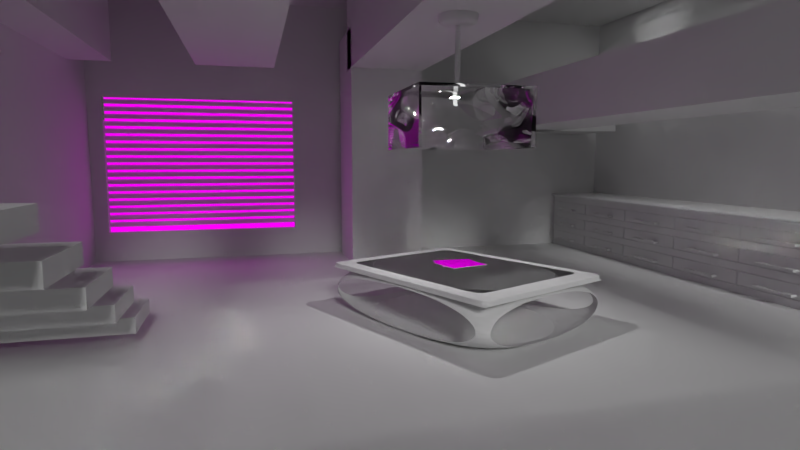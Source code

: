 # Source: interior.blend  (saved by Blender 2.79.0; exported with 4.5.12 LTS)
import bpy
from mathutils import Matrix  # noqa: F401  (used for matrix-valued properties, if any)

bpy.ops.wm.read_factory_settings(use_empty=True)
scene = bpy.context.scene
scene.name = 'Scene'

# ---- collections
col_collection_1 = bpy.data.collections.new('Collection 1'); scene.collection.children.link(col_collection_1)

# ---- images (referenced by path relative to the original .blend; pixels are not part of the script)
import os
ASSET_DIR = os.environ.get("B2B_ASSET_DIR", "")  # directory of the original .blend (textures are referenced by path, not embedded)
HERE = os.path.dirname(os.path.abspath(__file__))  # packed textures are extracted next to this script under _unpacked/

def load_image(name, relpath, width, height, colorspace="sRGB"):
    """Load a texture the original file referenced (path relative to the .blend, or extracted next to this script)."""
    p = next((c for c in (os.path.join(HERE, relpath), os.path.join(ASSET_DIR, relpath)) if relpath and os.path.exists(c)), "")
    if p:
        img = bpy.data.images.load(p, check_existing=True)
        img.name = name
    else:  # same state as the original file: an image datablock whose file is absent (Cycles renders it pink)
        img = bpy.data.images.new(name, width, height)
        img.source = "FILE"
        img.filepath = "//" + (relpath or name)
    img.colorspace_settings.name = colorspace
    return img
img_hrdp_0803w_11_z_hot_rod_cover_november_1949_jpg = load_image('hrdp_0803w_11_z+hot_rod_cover+november_1949.jpg', 'hrdp_0803w_11_z+hot_rod_cover+november_1949.jpg', 1024, 1024, 'sRGB')
img_page9_blog_entry66_summary_1_jpg = load_image('page9_blog_entry66_summary_1.jpg', 'page9_blog_entry66_summary_1.jpg', 1024, 1024, 'sRGB')
img_beautiful_green_leaves_and_bright_footage_012096746_prevstill_j = load_image('beautiful-green-leaves-and-bright-footage-012096746_prevstill.j', 'beautiful-green-leaves-and-bright-footage-012096746_prevstill.jpeg', 1024, 1024, 'sRGB')

# ---- materials (node trees are filled in below, after node groups)
mat_material_016 = bpy.data.materials.new('Material.016')
mat_material_016.alpha_threshold = 0.0
mat_material_016.roughness = 0.5
mat_material_013 = bpy.data.materials.new('Material.013')
mat_material_013.alpha_threshold = 0.0
mat_material_013.roughness = 0.5
mat_material_015 = bpy.data.materials.new('Material.015')
mat_material_015.alpha_threshold = 0.0
mat_material_015.roughness = 0.5
mat_material_014 = bpy.data.materials.new('Material.014')
mat_material_014.alpha_threshold = 0.0
mat_material_014.roughness = 0.5
mat_material_011 = bpy.data.materials.new('Material.011')
mat_material_011.alpha_threshold = 0.0
mat_material_011.roughness = 0.5
mat_material_003 = bpy.data.materials.new('Material.003')
mat_material_003.alpha_threshold = 0.0
mat_material_003.roughness = 0.5
mat_material_004 = bpy.data.materials.new('Material.004')
mat_material_004.alpha_threshold = 0.0
mat_material_004.roughness = 0.5
mat_material_009 = bpy.data.materials.new('Material.009')
mat_material_009.alpha_threshold = 0.0
mat_material_009.roughness = 0.5
mat_material_008 = bpy.data.materials.new('Material.008')
mat_material_008.alpha_threshold = 0.0
mat_material_008.roughness = 0.5

# ---- material node trees
mat_material_016.use_nodes = True; mat_material_016.node_tree.nodes.clear()
_N = mat_material_016.node_tree.nodes; _L = mat_material_016.node_tree.links
n0 = _N.new('ShaderNodeOutputMaterial'); n0.name = 'Material Output'; n0.location = (300, 300)
n1 = _N.new('ShaderNodeEmission'); n1.name = 'Emission'; n1.location = (10, 300)
n1.inputs[0].default_value = (0.8, 0.8, 0.8, 1.0)
_L.new(n1.outputs[0], n0.inputs[0])
n0.is_active_output = True
mat_material_013.use_nodes = True; mat_material_013.node_tree.nodes.clear()
_N = mat_material_013.node_tree.nodes; _L = mat_material_013.node_tree.links
n0 = _N.new('ShaderNodeOutputMaterial'); n0.name = 'Material Output'; n0.location = (300, 300)
n1 = _N.new('ShaderNodeBsdfDiffuse'); n1.name = 'Diffuse BSDF'; n1.location = (10, 300)
_L.new(n1.outputs[0], n0.inputs[0])
n0.is_active_output = True
mat_material_015.use_nodes = True; mat_material_015.node_tree.nodes.clear()
_N = mat_material_015.node_tree.nodes; _L = mat_material_015.node_tree.links
n0 = _N.new('ShaderNodeOutputMaterial'); n0.name = 'Material Output'; n0.location = (460, 300)
n1 = _N.new('ShaderNodeBsdfDiffuse'); n1.name = 'Diffuse BSDF'; n1.location = (10, 300)
n2 = _N.new('ShaderNodeMixShader'); n2.name = 'Mix Shader'; n2.location = (240, 313)
n3 = _N.new('ShaderNodeBsdfAnisotropic'); n3.name = 'Glossy BSDF'; n3.location = (14, 170)
n3.distribution = 'GGX'
n3.inputs[1].default_value = 0.4472
n4 = _N.new('ShaderNodeFresnel'); n4.name = 'Fresnel'; n4.location = (17, 414)
n4.inputs[0].default_value = 1.45
n5 = _N.new('ShaderNodeTexImage'); n5.name = 'Image Texture'; n5.location = (-280, 247)
n5.width = 140
n5.image = img_hrdp_0803w_11_z_hot_rod_cover_november_1949_jpg
n5.interpolation = 'Closest'
n5.extension = 'EXTEND'
_L.new(n1.outputs[0], n2.inputs[1])
_L.new(n2.outputs[0], n0.inputs[0])
_L.new(n3.outputs[0], n2.inputs[2])
_L.new(n4.outputs[0], n2.inputs[0])
_L.new(n5.outputs[0], n3.inputs[0])
_L.new(n5.outputs[0], n1.inputs[0])
n0.is_active_output = True
mat_material_014.use_nodes = True; mat_material_014.node_tree.nodes.clear()
_N = mat_material_014.node_tree.nodes; _L = mat_material_014.node_tree.links
n0 = _N.new('ShaderNodeOutputMaterial'); n0.name = 'Material Output'; n0.location = (460, 300)
n1 = _N.new('ShaderNodeBsdfDiffuse'); n1.name = 'Diffuse BSDF'; n1.location = (10, 300)
n2 = _N.new('ShaderNodeMixShader'); n2.name = 'Mix Shader'; n2.location = (240, 313)
n3 = _N.new('ShaderNodeBsdfAnisotropic'); n3.name = 'Glossy BSDF'; n3.location = (14, 170)
n3.distribution = 'GGX'
n3.inputs[1].default_value = 0.4472
n4 = _N.new('ShaderNodeFresnel'); n4.name = 'Fresnel'; n4.location = (17, 414)
n4.inputs[0].default_value = 1.45
n5 = _N.new('ShaderNodeTexImage'); n5.name = 'Image Texture'; n5.location = (-280, 247)
n5.width = 140
n5.image = img_page9_blog_entry66_summary_1_jpg
n5.interpolation = 'Closest'
n5.extension = 'EXTEND'
_L.new(n1.outputs[0], n2.inputs[1])
_L.new(n2.outputs[0], n0.inputs[0])
_L.new(n3.outputs[0], n2.inputs[2])
_L.new(n4.outputs[0], n2.inputs[0])
_L.new(n5.outputs[0], n3.inputs[0])
_L.new(n5.outputs[0], n1.inputs[0])
n0.is_active_output = True
mat_material_011.use_nodes = True; mat_material_011.node_tree.nodes.clear()
_N = mat_material_011.node_tree.nodes; _L = mat_material_011.node_tree.links
n0 = _N.new('ShaderNodeBsdfGlass'); n0.name = 'Glass BSDF'; n0.location = (19, 290)
n0.distribution = 'BECKMANN'
n0.inputs[2].default_value = 1.45
n1 = _N.new('ShaderNodeOutputMaterial'); n1.name = 'Material Output'; n1.location = (845, 301)
n2 = _N.new('ShaderNodeTexNoise'); n2.name = 'Musgrave Texture'; n2.location = (615, 215)
n2.width = 150
n2.noise_type = 'MULTIFRACTAL'
n2.normalize = False
n2.inputs[2].default_value = 1.0
n2.inputs[3].default_value = 1.0
n2.inputs[4].default_value = 1.0
n2.inputs[5].default_value = 1.0
n3 = _N.new('ShaderNodeDisplacement'); n3.name = 'Displacement'; n3.location = (0, 0)
n3.inputs[1].default_value = 0.0
n3.inputs[2].default_value = 0.1
_L.new(n0.outputs[0], n1.inputs[0])
_L.new(n2.outputs[0], n3.inputs[0])
_L.new(n3.outputs[0], n1.inputs[2])
n1.is_active_output = True
mat_material_003.use_nodes = True; mat_material_003.node_tree.nodes.clear()
_N = mat_material_003.node_tree.nodes; _L = mat_material_003.node_tree.links
n0 = _N.new('ShaderNodeOutputMaterial'); n0.name = 'Material Output'; n0.location = (300, 300)
n1 = _N.new('ShaderNodeBsdfDiffuse'); n1.name = 'Diffuse BSDF'; n1.location = (10, 300)
_L.new(n1.outputs[0], n0.inputs[0])
n0.is_active_output = True
mat_material_004.use_nodes = True; mat_material_004.node_tree.nodes.clear()
_N = mat_material_004.node_tree.nodes; _L = mat_material_004.node_tree.links
n0 = _N.new('ShaderNodeOutputMaterial'); n0.name = 'Material Output'; n0.location = (300, 300)
n1 = _N.new('ShaderNodeEmission'); n1.name = 'Emission'; n1.location = (10, 300)
n2 = _N.new('ShaderNodeTexImage'); n2.name = 'Image Texture'; n2.location = (-203, 298)
n2.width = 140
n2.image = img_beautiful_green_leaves_and_bright_footage_012096746_prevstill_j
_L.new(n1.outputs[0], n0.inputs[0])
_L.new(n2.outputs[0], n1.inputs[0])
n0.is_active_output = True
mat_material_009.use_nodes = True; mat_material_009.node_tree.nodes.clear()
_N = mat_material_009.node_tree.nodes; _L = mat_material_009.node_tree.links
n0 = _N.new('ShaderNodeOutputMaterial'); n0.name = 'Material Output'; n0.location = (300, 300)
n1 = _N.new('ShaderNodeBsdfDiffuse'); n1.name = 'Diffuse BSDF'; n1.location = (10, 300)
_L.new(n1.outputs[0], n0.inputs[0])
n0.is_active_output = True
mat_material_008.use_nodes = True; mat_material_008.node_tree.nodes.clear()
_N = mat_material_008.node_tree.nodes; _L = mat_material_008.node_tree.links
n0 = _N.new('ShaderNodeOutputMaterial'); n0.name = 'Material Output'; n0.location = (300, 300)
n1 = _N.new('ShaderNodeBsdfGlass'); n1.name = 'Glass BSDF'; n1.location = (10, 300)
n1.distribution = 'BECKMANN'
n1.inputs[0].default_value = (0.8, 0.8, 0.8, 1.0)
n1.inputs[2].default_value = 1.45
_L.new(n1.outputs[0], n0.inputs[0])
n0.is_active_output = True

# ---- world
world_world = bpy.data.worlds.new('World'); scene.world = world_world
world_world.color = (0.05088, 0.05088, 0.05088)
world_world.use_sun_shadow = False
world_world.sun_shadow_jitter_overblur = 0.0
world_world.cycles.sampling_method = 'MANUAL'

# ---- cameras
cam_camera = bpy.data.cameras.new('Camera')
cam_camera.passepartout_alpha = 1.0
cam_camera.clip_end = 100.0
cam_camera.lens = 22.39
cam_camera.sensor_width = 32.0
cam_camera.sensor_height = 18.0
cam_camera.display_size = 2.0
cam_camera.dof.focus_distance = 0.0

# ---- lights
light_hemi = bpy.data.lights.new('Hemi', 'SUN')
light_hemi.transmission_factor = 0.0
light_hemi.angle = 0.1993
light_hemi.energy = 1.0
light_hemi.shadow_buffer_clip_start = 0.5
light_hemi.shadow_soft_size = 0.1
light_hemi.shadow_cascade_max_distance = 1000.0
light_area_004 = bpy.data.lights.new('Area.004', 'AREA')
light_area_004.transmission_factor = 0.0
light_area_004.energy = 78.54
light_area_004.shadow_buffer_clip_start = 0.5
light_area_004.shadow_soft_size = 0.1
light_area_004.shadow_maximum_resolution = 0.006
light_area_004.use_absolute_resolution = True
light_area_004.size = 0.1
light_area_004.size_y = 0.1
light_area_003 = bpy.data.lights.new('Area.003', 'AREA')
light_area_003.transmission_factor = 0.0
light_area_003.energy = 78.54
light_area_003.shadow_buffer_clip_start = 0.5
light_area_003.shadow_soft_size = 0.1
light_area_003.shadow_maximum_resolution = 0.006
light_area_003.use_absolute_resolution = True
light_area_003.size = 0.1
light_area_003.size_y = 0.1
light_area_002 = bpy.data.lights.new('Area.002', 'AREA')
light_area_002.transmission_factor = 0.0
light_area_002.energy = 78.54
light_area_002.shadow_buffer_clip_start = 0.5
light_area_002.shadow_soft_size = 0.1
light_area_002.shadow_maximum_resolution = 0.006
light_area_002.use_absolute_resolution = True
light_area_002.size = 0.1
light_area_002.size_y = 0.1
light_area = bpy.data.lights.new('Area', 'AREA')
light_area.transmission_factor = 0.0
light_area.energy = 78.54
light_area.shadow_buffer_clip_start = 0.5
light_area.shadow_soft_size = 0.162
light_area.shadow_maximum_resolution = 0.006
light_area.use_absolute_resolution = True
light_area.size = 0.162
light_area.size_y = 0.1

# ---- meshes
me_cube_011 = bpy.data.meshes.new('Cube.011')
me_cube_011.from_pydata([(-0.03249, -0.6097, 0.318), (-1.0, 0.7609, 0.318), (-1.0, 0.7609, 0.4828), (-1.0, 0.7609, 0.1533), (-0.03249, 0.7609, 0.1533), (-0.03249, 0.7609, 0.4828), (-0.9759, -0.6097, 0.318), (-1.0, -0.5856, 0.318), (-0.9759, -0.6097, 0.4587), (-1.0, -0.5856, 0.4828), (-1.0, -0.5856, 0.1533), (-0.9759, -0.6097, 0.1773), (-0.03249, -0.5856, 0.1533), (-0.03249, -0.6097, 0.1773), (-0.03249, -0.6097, 0.4587), (-0.03249, -0.5856, 0.4828), (-0.9759, -0.6097, 0.2242), (-0.9759, -0.6097, 0.2711), (-0.2526, -0.6097, 0.1773), (-0.4728, -0.6097, 0.1773), (-0.03249, -0.6097, 0.2242), (-0.03249, -0.6097, 0.2711), (-0.2526, -0.6097, 0.318), (-0.4728, -0.6097, 0.318), (-0.2526, -0.6097, 0.2242), (-0.4728, -0.6097, 0.2242), (-0.2526, -0.6097, 0.2711), (-0.4728, -0.6097, 0.2711), (-0.2526, -0.7097, 0.2242), (-0.4728, -0.7097, 0.2242), (-0.2526, -0.7097, 0.2711), (-0.4728, -0.7097, 0.2711), (-0.2526, -0.7597, 0.2242), (-0.4728, -0.7597, 0.2242), (-0.2526, -0.7597, 0.2711), (-0.4728, -0.7597, 0.2711), (0.935, 0.7609, 0.318), (0.935, 0.7609, 0.4828), (0.935, 0.7609, 0.1533), (0.911, -0.6097, 0.318), (0.935, -0.5856, 0.318), (0.911, -0.6097, 0.4587), (0.935, -0.5856, 0.4828), (0.935, -0.5856, 0.1533), (0.911, -0.6097, 0.1773), (0.911, -0.6097, 0.2242), (0.911, -0.6097, 0.2711), (0.1876, -0.6097, 0.1773), (0.4078, -0.6097, 0.1773), (0.1876, -0.6097, 0.318), (0.4078, -0.6097, 0.318), (0.1876, -0.6097, 0.2242), (0.4078, -0.6097, 0.2242), (0.1876, -0.6097, 0.2711), (0.4078, -0.6097, 0.2711), (0.1876, -0.7097, 0.2242), (0.4078, -0.7097, 0.2242), (0.1876, -0.7097, 0.2711), (0.4078, -0.7097, 0.2711), (0.1876, -0.7597, 0.2242), (0.4078, -0.7597, 0.2242), (0.1876, -0.7597, 0.2711), (0.4078, -0.7597, 0.2711), (-0.03248, -0.7097, 0.2711), (-0.03248, -0.7097, 0.2242), (-0.03248, -0.7597, 0.2711), (-0.03248, -0.7597, 0.2242)], [], [(0, 14, 8, 6, 23, 22), (7, 9, 2, 1), (9, 15, 5, 2), (27, 23, 6, 17), (12, 10, 3, 4), (11, 16, 17, 6, 7, 10), (6, 8, 9, 7), (13, 18, 19, 11, 10, 12), (15, 9, 8, 14), (10, 7, 1, 3), (19, 25, 16, 11), (25, 27, 17, 16), (13, 20, 24, 18), (18, 24, 25, 19), (20, 21, 26, 24), (25, 24, 28, 29), (21, 0, 22, 26), (26, 22, 23, 27), (34, 32, 66, 65), (27, 25, 29, 31), (26, 27, 31, 30), (24, 26, 30, 28), (32, 34, 35, 33), (29, 28, 32, 33), (31, 29, 33, 35), (30, 31, 35, 34), (0, 49, 50, 39, 41, 14), (40, 36, 37, 42), (42, 37, 5, 15), (54, 46, 39, 50), (12, 4, 38, 43), (44, 43, 40, 39, 46, 45), (39, 40, 42, 41), (13, 12, 43, 44, 48, 47), (15, 14, 41, 42), (43, 38, 36, 40), (48, 44, 45, 52), (52, 45, 46, 54), (13, 47, 51, 20), (47, 48, 52, 51), (20, 51, 53, 21), (52, 56, 55, 51), (21, 53, 49, 0), (53, 54, 50, 49), (59, 61, 65, 66), (54, 58, 56, 52), (53, 57, 58, 54), (51, 55, 57, 53), (59, 60, 62, 61), (56, 60, 59, 55), (58, 62, 60, 56), (57, 61, 62, 58), (64, 63, 65, 66), (28, 30, 63, 64), (32, 28, 64, 66), (30, 34, 65, 63), (57, 55, 64, 63), (55, 59, 66, 64), (61, 57, 63, 65)])
me_cube_011.use_remesh_preserve_volume = False
me_cube_011.use_remesh_preserve_attributes = False
me_cube_011.use_mirror_vertex_groups = False
me_cube_011.update()
me_cube_010 = bpy.data.meshes.new('Cube.010')
me_cube_010.from_pydata([(-5.346, -0.8894, 0.05307), (-5.346, 0.8894, 0.05307), (5.346, -0.8894, 0.05307), (5.346, 0.8894, 0.05307), (-5.346, -0.8894, -0.05307), (-5.346, 0.8894, -0.05307), (5.346, 0.8894, -0.05307), (5.346, -0.8894, -0.05307), (-5.346, -0.5929, 0.05307), (-5.346, -0.2965, 0.05307), (-5.346, -1.347e-07, 0.05307), (-5.346, 0.2965, 0.05307), (-5.346, 0.5929, 0.05307), (-3.564, 0.8894, 0.05307), (-1.782, 0.8894, 0.05307), (2.394e-06, 0.8894, 0.05307), (1.782, 0.8894, 0.05307), (3.564, 0.8894, 0.05307), (5.346, 0.5929, 0.05307), (5.346, 0.2965, 0.05307), (5.346, -1.347e-07, 0.05307), (5.346, -0.2965, 0.05307), (5.346, -0.5929, 0.05307), (3.564, -0.8894, 0.05307), (1.782, -0.8894, 0.05307), (2.394e-06, -0.8894, 0.05307), (-1.782, -0.8894, 0.05307), (-3.564, -0.8894, 0.05307), (3.564, -0.8894, -0.05307), (1.782, -0.8894, -0.05307), (2.394e-06, -0.8894, -0.05307), (-1.782, -0.8894, -0.05307), (-3.564, -0.8894, -0.05307), (5.346, 0.5929, -0.05307), (5.346, 0.2965, -0.05307), (5.346, -1.347e-07, -0.05307), (5.346, -0.2965, -0.05307), (5.346, -0.5929, -0.05307), (-3.564, 0.8894, -0.05307), (-1.782, 0.8894, -0.05307), (2.394e-06, 0.8894, -0.05307), (1.782, 0.8894, -0.05307), (3.564, 0.8894, -0.05307), (-5.346, -0.5929, -0.05307), (-5.346, -0.2965, -0.05307), (-5.346, -1.347e-07, -0.05307), (-5.346, 0.2965, -0.05307), (-5.346, 0.5929, -0.05307), (3.564, -0.5929, -0.05307), (3.564, -0.2965, -0.05307), (3.564, -1.347e-07, -0.05307), (3.564, 0.2965, -0.05307), (3.564, 0.5929, -0.05307), (1.782, -0.5929, -0.05307), (1.782, -0.2965, -0.05307), (1.782, -1.347e-07, -0.05307), (1.782, 0.2965, -0.05307), (1.782, 0.5929, -0.05307), (2.394e-06, -0.5929, -0.05307), (2.394e-06, -0.2965, -0.05307), (2.394e-06, -1.347e-07, -0.05307), (2.394e-06, 0.2965, -0.05307), (2.394e-06, 0.5929, -0.05307), (-1.782, -0.5929, -0.05307), (-1.782, -0.2965, -0.05307), (-1.782, -1.347e-07, -0.05307), (-1.782, 0.2965, -0.05307), (-1.782, 0.5929, -0.05307), (-3.564, -0.5929, -0.05307), (-3.564, -0.2965, -0.05307), (-3.564, -1.347e-07, -0.05307), (-3.564, 0.2965, -0.05307), (-3.564, 0.5929, -0.05307), (3.564, 0.5929, 0.05307), (3.564, 0.2965, 0.05307), (3.564, -1.347e-07, 0.05307), (3.564, -0.2965, 0.05307), (3.564, -0.5929, 0.05307), (1.782, 0.5929, 0.05307), (1.782, 0.2965, 0.05307), (1.782, -1.347e-07, 0.05307), (1.782, -0.2965, 0.05307), (1.782, -0.5929, 0.05307), (2.394e-06, 0.5929, 0.05307), (2.394e-06, 0.2965, 0.05307), (2.394e-06, -1.347e-07, 0.05307), (2.394e-06, -0.2965, 0.05307), (2.394e-06, -0.5929, 0.05307), (-1.782, 0.5929, 0.05307), (-1.782, 0.2965, 0.05307), (-1.782, -1.347e-07, 0.05307), (-1.782, -0.2965, 0.05307), (-1.782, -0.5929, 0.05307), (-3.564, 0.5929, 0.05307), (-3.564, 0.2965, 0.05307), (-3.564, -1.347e-07, 0.05307), (-3.564, -0.2965, 0.05307), (-3.564, -0.5929, 0.05307)], [], [(47, 12, 1, 5), (42, 17, 3, 6), (37, 22, 2, 7), (32, 27, 0, 4), (97, 8, 0, 27), (72, 47, 5, 38), (33, 52, 42, 6), (52, 57, 41, 42), (57, 62, 40, 41), (62, 67, 39, 40), (67, 72, 38, 39), (7, 28, 48, 37), (37, 48, 49, 36), (36, 49, 50, 35), (35, 50, 51, 34), (34, 51, 52, 33), (28, 29, 53, 48), (48, 53, 54, 49), (49, 54, 55, 50), (50, 55, 56, 51), (51, 56, 57, 52), (29, 30, 58, 53), (53, 58, 59, 54), (54, 59, 60, 55), (55, 60, 61, 56), (56, 61, 62, 57), (30, 31, 63, 58), (58, 63, 64, 59), (59, 64, 65, 60), (60, 65, 66, 61), (61, 66, 67, 62), (31, 32, 68, 63), (63, 68, 69, 64), (64, 69, 70, 65), (65, 70, 71, 66), (66, 71, 72, 67), (32, 4, 43, 68), (68, 43, 44, 69), (69, 44, 45, 70), (70, 45, 46, 71), (71, 46, 47, 72), (22, 77, 23, 2), (77, 82, 24, 23), (82, 87, 25, 24), (87, 92, 26, 25), (92, 97, 27, 26), (3, 17, 73, 18), (18, 73, 74, 19), (19, 74, 75, 20), (20, 75, 76, 21), (21, 76, 77, 22), (17, 16, 78, 73), (73, 78, 79, 74), (74, 79, 80, 75), (75, 80, 81, 76), (76, 81, 82, 77), (16, 15, 83, 78), (78, 83, 84, 79), (79, 84, 85, 80), (80, 85, 86, 81), (81, 86, 87, 82), (15, 14, 88, 83), (83, 88, 89, 84), (84, 89, 90, 85), (85, 90, 91, 86), (86, 91, 92, 87), (14, 13, 93, 88), (88, 93, 94, 89), (89, 94, 95, 90), (90, 95, 96, 91), (91, 96, 97, 92), (13, 1, 12, 93), (93, 12, 11, 94), (94, 11, 10, 95), (95, 10, 9, 96), (96, 9, 8, 97), (7, 2, 23, 28), (28, 23, 24, 29), (29, 24, 25, 30), (30, 25, 26, 31), (31, 26, 27, 32), (6, 3, 18, 33), (33, 18, 19, 34), (34, 19, 20, 35), (35, 20, 21, 36), (36, 21, 22, 37), (5, 1, 13, 38), (38, 13, 14, 39), (39, 14, 15, 40), (40, 15, 16, 41), (41, 16, 17, 42), (4, 0, 8, 43), (43, 8, 9, 44), (44, 9, 10, 45), (45, 10, 11, 46), (46, 11, 12, 47)])
me_cube_010.use_remesh_preserve_volume = False
me_cube_010.use_remesh_preserve_attributes = False
me_cube_010.use_mirror_vertex_groups = False
me_cube_010.update()
me_cube_009 = bpy.data.meshes.new('Cube.009')
me_cube_009.from_pydata([(-1.006, -0.6097, -1.0), (-1.006, 1.0, -1.0), (-1.006, -0.6097, 0.6475), (-1.006, 1.0, 0.6475), (0.935, -0.6097, -1.0), (-1.006, -0.6097, -0.6705), (-1.006, -0.6097, -0.341), (-1.006, -0.6097, -0.01148), (-1.006, -0.6097, 0.318), (0.935, -0.6097, 0.6475), (0.935, -0.6097, -0.341), (0.935, -0.6097, -0.01148), (0.935, 1.0, -1.0), (0.935, 1.0, 0.6475), (-1.006, 0.1952, -1.0), (-1.006, 1.0, -0.1762), (-0.03249, 1.0, -1.0), (-1.006, -0.6097, 0.4828), (-0.03249, -0.6097, 0.6475), (-1.006, 0.1952, 0.6475), (-0.03249, -0.6097, -1.0), (-1.006, -0.6097, -0.8352), (-1.006, -0.6097, -0.5057), (-1.006, -0.6097, -0.1762), (-1.006, -0.6097, 0.1533), (-0.03249, -0.6097, -0.341), (-0.03249, -0.6097, -0.01148), (0.935, -0.6097, -0.8352), (0.935, -0.6097, -0.5057), (0.935, -0.6097, 0.1533), (0.935, -0.6097, 0.4828), (-0.03249, 1.0, 0.6475), (0.935, 1.0, -0.1762), (-0.03249, 1.0, -0.1762), (-0.03249, -0.6097, 0.1533), (-0.03249, -0.6097, -0.5057), (-0.03249, -0.6097, -0.8352), (-0.03249, -0.6097, 0.4828), (-1.006, -0.205, -0.341), (-1.006, -0.205, -0.01148), (0.935, -0.205, -0.341), (0.935, -0.205, -0.01148), (-1.006, -0.205, 0.4828), (-1.006, -0.205, -0.8352), (-1.006, -0.205, -0.5057), (-1.006, -0.205, 0.1533), (-0.03249, -0.205, -0.341), (-0.03249, -0.205, -0.01148), (0.935, -0.205, -0.8352), (0.935, -0.205, -0.5057), (0.935, -0.205, 0.1533), (0.935, -0.205, 0.4828), (-0.03249, -0.205, 0.1533), (-0.03249, -0.205, -0.5057), (-0.03249, -0.205, -0.8352), (-0.03249, -0.205, 0.4828)], [], [(37, 18, 2, 17), (0, 21, 5, 22, 6, 23, 7, 24, 8, 17, 2, 19, 3, 15, 1, 14), (35, 25, 6, 22), (33, 31, 13, 32), (16, 33, 32, 12), (1, 15, 33, 16), (15, 3, 31, 33), (26, 34, 24, 7), (11, 29, 34, 26), (28, 10, 25, 35), (20, 36, 21, 0), (4, 27, 36, 20), (30, 9, 18, 37), (37, 17, 42, 55), (21, 36, 54, 43), (35, 22, 44, 53), (30, 37, 55, 51), (24, 34, 52, 45), (36, 27, 48, 54), (6, 25, 46, 38), (25, 10, 40, 46), (28, 35, 53, 49), (34, 29, 50, 52), (11, 26, 47, 41), (26, 7, 39, 47)])
me_cube_009.use_remesh_preserve_volume = False
me_cube_009.use_remesh_preserve_attributes = False
me_cube_009.use_mirror_vertex_groups = False
me_cube_009.update()
me_cylinder_003 = bpy.data.meshes.new('Cylinder.003')
me_cylinder_003.from_pydata([(-4.184e-05, 1.0, -23.53), (0.195, 0.9808, -23.53), (0.3826, 0.9239, -23.53), (0.5555, 0.8315, -23.53), (0.7071, 0.7071, -23.53), (0.8314, 0.5556, -23.53), (0.9238, 0.3827, -23.53), (0.9807, 0.1951, -23.53), (1.0, 7.55e-08, -23.53), (0.9807, -0.1951, -23.53), (0.9238, -0.3827, -23.53), (0.8314, -0.5556, -23.53), (0.7071, -0.7071, -23.53), (0.5555, -0.8315, -23.53), (0.3826, -0.9239, -23.53), (0.195, -0.9808, -23.53), (-4.217e-05, -1.0, -23.53), (-0.1951, -0.9808, -23.53), (-0.3827, -0.9239, -23.53), (-0.5556, -0.8315, -23.53), (-0.7071, -0.7071, -23.53), (-0.8315, -0.5556, -23.53), (-0.9239, -0.3827, -23.53), (-0.9808, -0.1951, -23.53), (-1.0, 9.656e-07, -23.53), (-0.9808, 0.1951, -23.53), (-0.9239, 0.3827, -23.53), (-0.8315, 0.5556, -23.53), (-0.7071, 0.7071, -23.53), (-0.5556, 0.8315, -23.53), (-0.3827, 0.9239, -23.53), (-0.1951, 0.9808, -23.53), (-4.184e-05, 1.0, -27.87), (0.195, 0.9808, -27.87), (0.3826, 0.9239, -27.87), (0.5555, 0.8315, -27.87), (0.7071, 0.7071, -27.87), (0.8314, 0.5556, -27.87), (0.9238, 0.3827, -27.87), (0.9807, 0.1951, -27.87), (1.0, 7.55e-08, -27.87), (0.9807, -0.1951, -27.87), (0.9238, -0.3827, -27.87), (0.8314, -0.5556, -27.87), (0.7071, -0.7071, -27.87), (0.5555, -0.8315, -27.87), (0.3826, -0.9239, -27.87), (0.195, -0.9808, -27.87), (-4.217e-05, -1.0, -27.87), (-0.1951, -0.9808, -27.87), (-0.3827, -0.9239, -27.87), (-0.5556, -0.8315, -27.87), (-0.7071, -0.7071, -27.87), (-0.8315, -0.5556, -27.87), (-0.9239, -0.3827, -27.87), (-0.9808, -0.1951, -27.87), (-1.0, 9.656e-07, -27.87), (-0.9808, 0.1951, -27.87), (-0.9239, 0.3827, -27.87), (-0.8315, 0.5556, -27.87), (-0.7071, 0.7071, -27.87), (-0.5556, 0.8315, -27.87), (-0.3827, 0.9239, -27.87), (-0.1951, 0.9808, -27.87), (-4.173e-05, 2.98e-07, -27.87), (-4.174e-05, 2.98e-07, -27.87), (-4.172e-05, 2.98e-07, -27.87), (-4.172e-05, 2.98e-07, -27.87), (-4.172e-05, 2.98e-07, -27.87), (-4.172e-05, 2.98e-07, -27.87), (-4.172e-05, 2.98e-07, -27.87), (-4.172e-05, 2.831e-07, -27.87), (-4.172e-05, 2.85e-07, -27.87), (-4.172e-05, 2.831e-07, -27.87), (-4.172e-05, 2.98e-07, -27.87), (-4.172e-05, 2.98e-07, -27.87), (-4.172e-05, 2.98e-07, -27.87), (-4.172e-05, 2.98e-07, -27.87), (-4.172e-05, 2.98e-07, -27.87), (-4.174e-05, 2.98e-07, -27.87), (-4.173e-05, 2.384e-07, -27.87), (-4.174e-05, 2.98e-07, -27.87), (-4.172e-05, 2.98e-07, -27.87), (-4.172e-05, 2.98e-07, -27.87), (-4.172e-05, 2.98e-07, -27.87), (-4.172e-05, 2.98e-07, -27.87), (-4.172e-05, 2.98e-07, -27.87), (-4.172e-05, 2.831e-07, -27.87), (-4.172e-05, 2.85e-07, -27.87), (-4.172e-05, 2.831e-07, -27.87), (-4.172e-05, 2.98e-07, -27.87), (-4.172e-05, 2.98e-07, -27.87), (-4.172e-05, 2.98e-07, -27.87), (-4.172e-05, 2.98e-07, -27.87), (-4.172e-05, 2.98e-07, -27.87), (-4.174e-05, 2.98e-07, -27.87)], [], [(23, 24, 56, 55), (14, 15, 47, 46), (5, 6, 38, 37), (31, 0, 32, 63), (22, 23, 55, 54), (13, 14, 46, 45), (4, 5, 37, 36), (30, 31, 63, 62), (21, 22, 54, 53), (12, 13, 45, 44), (3, 4, 36, 35), (29, 30, 62, 61), (20, 21, 53, 52), (11, 12, 44, 43), (2, 3, 35, 34), (28, 29, 61, 60), (19, 20, 52, 51), (10, 11, 43, 42), (36, 37, 69, 68), (45, 46, 78, 77), (54, 55, 87, 86), (32, 33, 65, 64), (63, 32, 64, 95), (41, 42, 74, 73), (50, 51, 83, 82), (59, 60, 92, 91), (37, 38, 70, 69), (46, 47, 79, 78), (55, 56, 88, 87), (33, 34, 66, 65), (42, 43, 75, 74), (51, 52, 84, 83), (60, 61, 93, 92), (38, 39, 71, 70), (47, 48, 80, 79), (56, 57, 89, 88), (34, 35, 67, 66), (43, 44, 76, 75), (52, 53, 85, 84), (61, 62, 94, 93), (39, 40, 72, 71), (48, 49, 81, 80), (57, 58, 90, 89), (35, 36, 68, 67), (44, 45, 77, 76), (53, 54, 86, 85), (62, 63, 95, 94), (40, 41, 73, 72), (49, 50, 82, 81), (58, 59, 91, 90), (6, 7, 39, 38), (15, 16, 48, 47), (24, 25, 57, 56), (7, 8, 40, 39), (16, 17, 49, 48), (25, 26, 58, 57), (8, 9, 41, 40), (17, 18, 50, 49), (0, 1, 33, 32), (26, 27, 59, 58), (9, 10, 42, 41), (18, 19, 51, 50), (27, 28, 60, 59), (1, 2, 34, 33)])
me_cylinder_003.materials.append(mat_material_016)
me_cylinder_003.use_remesh_preserve_volume = False
me_cylinder_003.use_remesh_preserve_attributes = False
me_cylinder_003.use_mirror_vertex_groups = False
me_cylinder_003.update()
me_plane_007 = bpy.data.meshes.new('Plane.007')
me_plane_007.from_pydata([(-1.0, -1.149, 0.0), (1.0, -1.149, 0.0), (-1.0, 1.149, 0.0), (1.0, 1.149, 0.0), (-1.0, 1.149, 0.03634), (-1.0, -1.149, 0.03634), (1.0, -1.149, 0.03634), (1.0, 1.149, 0.03634)], [], [(0, 2, 3, 1), (5, 6, 7, 4), (1, 3, 7, 6), (2, 0, 5, 4), (3, 2, 4, 7), (0, 1, 6, 5)])
me_plane_007.polygons.foreach_set('material_index', [0, 1, 0, 0, 0, 0])
_uv = me_plane_007.uv_layers.new(name='UVMap')
_uv.uv.foreach_set('vector', [0.0, 0.0, 0.0, 0.0, 0.0, 0.0, 0.0, 0.0, 8.809e-05, 8.809e-05, 0.9999, 8.803e-05, 0.9999, 0.7751, 8.803e-05, 0.7751, 0.0, 0.0, 0.0, 0.0, 0.0, 0.0, 0.0, 0.0, 0.0, 0.0, 0.0, 0.0, 0.0, 0.0, 0.0, 0.0, 0.0, 0.0, 0.0, 0.0, 0.0, 0.0, 0.0, 0.0, 0.0, 0.0, 0.0, 0.0, 0.0, 0.0, 0.0, 0.0])
me_plane_007.materials.append(mat_material_013)
me_plane_007.materials.append(mat_material_015)
me_plane_007.use_remesh_preserve_volume = False
me_plane_007.use_remesh_preserve_attributes = False
me_plane_007.use_mirror_vertex_groups = False
me_plane_007.update()
me_plane_006 = bpy.data.meshes.new('Plane.006')
me_plane_006.from_pydata([(-1.0, -1.149, 0.0), (1.0, -1.149, 0.0), (-1.0, 1.149, 0.0), (1.0, 1.149, 0.0), (-1.0, 1.149, 0.03634), (-1.0, -1.149, 0.03634), (1.0, -1.149, 0.03634), (1.0, 1.149, 0.03634)], [], [(0, 2, 3, 1), (5, 6, 7, 4), (1, 3, 7, 6), (2, 0, 5, 4), (3, 2, 4, 7), (0, 1, 6, 5)])
me_plane_006.polygons.foreach_set('material_index', [0, 1, 0, 0, 0, 0])
_uv = me_plane_006.uv_layers.new(name='UVMap')
_uv.uv.foreach_set('vector', [0.0, 0.0, 0.0, 0.0, 0.0, 0.0, 0.0, 0.0, 8.809e-05, 8.809e-05, 0.9999, 8.803e-05, 0.9999, 0.7751, 8.803e-05, 0.7751, 0.0, 0.0, 0.0, 0.0, 0.0, 0.0, 0.0, 0.0, 0.0, 0.0, 0.0, 0.0, 0.0, 0.0, 0.0, 0.0, 0.0, 0.0, 0.0, 0.0, 0.0, 0.0, 0.0, 0.0, 0.0, 0.0, 0.0, 0.0, 0.0, 0.0, 0.0, 0.0])
me_plane_006.materials.append(mat_material_013)
me_plane_006.materials.append(mat_material_014)
me_plane_006.use_remesh_preserve_volume = False
me_plane_006.use_remesh_preserve_attributes = False
me_plane_006.use_mirror_vertex_groups = False
me_plane_006.update()
me_cube_008 = bpy.data.meshes.new('Cube.008')
me_cube_008.from_pydata([(-1.0, -1.0, -0.5), (-1.0, 1.0, -0.5), (1.0, -1.0, -0.5), (1.0, 1.0, -0.5), (-1.0, -1.0, 0.5), (-1.0, 1.0, 0.5), (1.0, 1.0, 0.5), (1.0, -1.0, 0.5)], [], [(1, 3, 2, 0), (2, 7, 4, 0), (3, 6, 7, 2), (1, 5, 6, 3), (0, 4, 5, 1)])
me_cube_008.materials.append(mat_material_011)
me_cube_008.use_remesh_preserve_volume = False
me_cube_008.use_remesh_preserve_attributes = False
me_cube_008.use_mirror_vertex_groups = False
me_cube_008.update()
me_cylinder_001 = bpy.data.meshes.new('Cylinder.001')
me_cylinder_001.from_pydata([(-4.184e-05, 1.0, -23.53), (0.0, 1.0, 1.0), (0.195, 0.9808, -23.53), (0.1951, 0.9808, 1.0), (0.3826, 0.9239, -23.53), (0.3827, 0.9239, 1.0), (0.5555, 0.8315, -23.53), (0.5556, 0.8315, 1.0), (0.7071, 0.7071, -23.53), (0.7071, 0.7071, 1.0), (0.8314, 0.5556, -23.53), (0.8315, 0.5556, 1.0), (0.9238, 0.3827, -23.53), (0.9239, 0.3827, 1.0), (0.9807, 0.1951, -23.53), (0.9808, 0.1951, 1.0), (1.0, 7.55e-08, -23.53), (1.0, 7.55e-08, 1.0), (0.9807, -0.1951, -23.53), (0.9808, -0.1951, 1.0), (0.9238, -0.3827, -23.53), (0.9239, -0.3827, 1.0), (0.8314, -0.5556, -23.53), (0.8315, -0.5556, 1.0), (0.7071, -0.7071, -23.53), (0.7071, -0.7071, 1.0), (0.5555, -0.8315, -23.53), (0.5556, -0.8315, 1.0), (0.3826, -0.9239, -23.53), (0.3827, -0.9239, 1.0), (0.195, -0.9808, -23.53), (0.1951, -0.9808, 1.0), (-4.217e-05, -1.0, -23.53), (-3.258e-07, -1.0, 1.0), (-0.1951, -0.9808, -23.53), (-0.1951, -0.9808, 1.0), (-0.3827, -0.9239, -23.53), (-0.3827, -0.9239, 1.0), (-0.5556, -0.8315, -23.53), (-0.5556, -0.8315, 1.0), (-0.7071, -0.7071, -23.53), (-0.7071, -0.7071, 1.0), (-0.8315, -0.5556, -23.53), (-0.8315, -0.5556, 1.0), (-0.9239, -0.3827, -23.53), (-0.9239, -0.3827, 1.0), (-0.9808, -0.1951, -23.53), (-0.9808, -0.1951, 1.0), (-1.0, 9.656e-07, -23.53), (-1.0, 9.656e-07, 1.0), (-0.9808, 0.1951, -23.53), (-0.9808, 0.1951, 1.0), (-0.9239, 0.3827, -23.53), (-0.9239, 0.3827, 1.0), (-0.8315, 0.5556, -23.53), (-0.8315, 0.5556, 1.0), (-0.7071, 0.7071, -23.53), (-0.7071, 0.7071, 1.0), (-0.5556, 0.8315, -23.53), (-0.5556, 0.8315, 1.0), (-0.3827, 0.9239, -23.53), (-0.3827, 0.9239, 1.0), (-0.1951, 0.9808, -23.53), (-0.1951, 0.9808, 1.0), (-4.173e-05, 2.98e-07, -23.53), (-4.174e-05, 2.98e-07, -23.53), (-4.172e-05, 2.98e-07, -23.53), (-4.172e-05, 2.98e-07, -23.53), (-4.172e-05, 2.98e-07, -23.53), (-4.172e-05, 2.98e-07, -23.53), (-4.172e-05, 2.98e-07, -23.53), (-4.172e-05, 2.831e-07, -23.53), (-4.172e-05, 2.85e-07, -23.53), (-4.172e-05, 2.831e-07, -23.53), (-4.172e-05, 2.98e-07, -23.53), (-4.172e-05, 2.98e-07, -23.53), (-4.172e-05, 2.98e-07, -23.53), (-4.172e-05, 2.98e-07, -23.53), (-4.172e-05, 2.98e-07, -23.53), (-4.174e-05, 2.98e-07, -23.53), (-4.173e-05, 2.384e-07, -23.53), (-4.174e-05, 2.98e-07, -23.53), (-4.172e-05, 2.98e-07, -23.53), (-4.172e-05, 2.98e-07, -23.53), (-4.172e-05, 2.98e-07, -23.53), (-4.172e-05, 2.98e-07, -23.53), (-4.172e-05, 2.98e-07, -23.53), (-4.172e-05, 2.831e-07, -23.53), (-4.172e-05, 2.85e-07, -23.53), (-4.172e-05, 2.831e-07, -23.53), (-4.172e-05, 2.98e-07, -23.53), (-4.172e-05, 2.98e-07, -23.53), (-4.172e-05, 2.98e-07, -23.53), (-4.172e-05, 2.98e-07, -23.53), (-4.172e-05, 2.98e-07, -23.53), (-4.174e-05, 2.98e-07, -23.53), (-4.173e-05, 2.98e-07, -31.29), (-4.174e-05, 2.98e-07, -31.29), (-4.172e-05, 2.98e-07, -31.29), (-4.172e-05, 2.98e-07, -31.29), (-4.172e-05, 2.98e-07, -31.29), (-4.172e-05, 2.98e-07, -31.29), (-4.172e-05, 2.98e-07, -31.29), (-4.172e-05, 2.831e-07, -31.29), (-4.172e-05, 2.85e-07, -31.29), (-4.172e-05, 2.831e-07, -31.29), (-4.172e-05, 2.98e-07, -31.29), (-4.172e-05, 2.98e-07, -31.29), (-4.172e-05, 2.98e-07, -31.29), (-4.172e-05, 2.98e-07, -31.29), (-4.172e-05, 2.98e-07, -31.29), (-4.174e-05, 2.98e-07, -31.29), (-4.173e-05, 2.384e-07, -31.29), (-4.174e-05, 2.98e-07, -31.29), (-4.172e-05, 2.98e-07, -31.29), (-4.172e-05, 2.98e-07, -31.29), (-4.172e-05, 2.98e-07, -31.29), (-4.172e-05, 2.98e-07, -31.29), (-4.172e-05, 2.98e-07, -31.29), (-4.172e-05, 2.831e-07, -31.29), (-4.172e-05, 2.85e-07, -31.29), (-4.172e-05, 2.831e-07, -31.29), (-4.172e-05, 2.98e-07, -31.29), (-4.172e-05, 2.98e-07, -31.29), (-4.172e-05, 2.98e-07, -31.29), (-4.172e-05, 2.98e-07, -31.29), (-4.172e-05, 2.98e-07, -31.29), (-4.174e-05, 2.98e-07, -31.29)], [], [(0, 1, 3, 2), (2, 3, 5, 4), (4, 5, 7, 6), (6, 7, 9, 8), (8, 9, 11, 10), (10, 11, 13, 12), (12, 13, 15, 14), (14, 15, 17, 16), (16, 17, 19, 18), (18, 19, 21, 20), (20, 21, 23, 22), (22, 23, 25, 24), (24, 25, 27, 26), (26, 27, 29, 28), (28, 29, 31, 30), (30, 31, 33, 32), (32, 33, 35, 34), (34, 35, 37, 36), (36, 37, 39, 38), (38, 39, 41, 40), (40, 41, 43, 42), (42, 43, 45, 44), (44, 45, 47, 46), (46, 47, 49, 48), (48, 49, 51, 50), (50, 51, 53, 52), (52, 53, 55, 54), (54, 55, 57, 56), (56, 57, 59, 58), (58, 59, 61, 60), (3, 1, 63, 61, 59, 57, 55, 53, 51, 49, 47, 45, 43, 41, 39, 37, 35, 33, 31, 29, 27, 25, 23, 21, 19, 17, 15, 13, 11, 9, 7, 5), (60, 61, 63, 62), (62, 63, 1, 0), (65, 64, 96, 97), (91, 90, 122, 123), (90, 89, 121, 122), (89, 88, 120, 121), (88, 87, 119, 120), (87, 86, 118, 119), (86, 85, 117, 118), (85, 84, 116, 117), (84, 83, 115, 116), (83, 82, 114, 115), (82, 81, 113, 114), (81, 80, 112, 113), (80, 79, 111, 112), (79, 78, 110, 111), (92, 91, 123, 124), (66, 65, 97, 98), (93, 92, 124, 125), (67, 66, 98, 99), (94, 93, 125, 126), (68, 67, 99, 100), (95, 94, 126, 127), (69, 68, 100, 101), (64, 95, 127, 96), (70, 69, 101, 102), (71, 70, 102, 103), (72, 71, 103, 104), (73, 72, 104, 105), (74, 73, 105, 106), (75, 74, 106, 107), (76, 75, 107, 108), (77, 76, 108, 109), (78, 77, 109, 110)])
me_cylinder_001.use_remesh_preserve_volume = False
me_cylinder_001.use_remesh_preserve_attributes = False
me_cylinder_001.use_mirror_vertex_groups = False
me_cylinder_001.update()
me_cube_007 = bpy.data.meshes.new('Cube.007')
me_cube_007.from_pydata([(-1.0, -1.0, -0.5372), (-1.0, 1.0, -0.5372), (1.0, -1.0, -0.5372), (1.0, 1.0, -0.5372), (-1.0, -1.0, 0.03249), (-1.0, 1.0, 0.03249), (1.0, 1.0, 0.03249), (1.0, -1.0, 0.03249), (-0.2139, 0.2139, -0.5372), (-0.2139, -0.2139, -0.5372), (0.2139, 0.2139, -0.5372), (0.2139, -0.2139, -0.5372), (-0.2139, 0.2139, -0.5372), (-0.2139, -0.2139, -0.5372), (0.2139, 0.2139, -0.5372), (0.2139, -0.2139, -0.5372)], [], [(2, 0, 9, 11), (2, 7, 4, 0), (3, 6, 7, 2), (1, 5, 6, 3), (0, 4, 5, 1), (11, 9, 13, 15), (3, 2, 11, 10), (1, 3, 10, 8), (0, 1, 8, 9), (12, 14, 15, 13), (8, 10, 14, 12), (10, 11, 15, 14), (9, 8, 12, 13)])
me_cube_007.use_remesh_preserve_volume = False
me_cube_007.use_remesh_preserve_attributes = False
me_cube_007.use_mirror_vertex_groups = False
me_cube_007.update()
me_cube_006 = bpy.data.meshes.new('Cube.006')
me_cube_006.from_pydata([(-1.0, -1.0, -1.0), (-1.0, -1.0, 1.0), (-1.0, 1.616, -1.0), (-1.0, 1.616, 1.0), (1.0, -1.0, -1.0), (1.0, -1.0, 1.0), (1.0, 1.616, -1.0), (1.0, 1.616, 1.0)], [], [(0, 1, 3, 2), (2, 3, 7, 6), (6, 7, 5, 4), (4, 5, 1, 0), (2, 6, 4, 0), (7, 3, 1, 5)])
me_cube_006.use_remesh_preserve_volume = False
me_cube_006.use_remesh_preserve_attributes = False
me_cube_006.use_mirror_vertex_groups = False
me_cube_006.update()
me_cube_003 = bpy.data.meshes.new('Cube.003')
me_cube_003.from_pydata([(-0.05806, -2.625, 0.1025), (-0.1026, -2.625, 0.05805), (0.1026, -2.625, -0.05809), (0.05808, -2.625, -0.1026), (-0.06691, -2.625, 0.09369), (-0.07512, -2.625, 0.08548), (-0.08274, -2.625, 0.07786), (-0.08982, -2.625, 0.07079), (-0.09641, -2.625, 0.0642), (0.09373, -2.625, -0.06695), (0.08552, -2.625, -0.07516), (0.0779, -2.625, -0.08278), (0.07082, -2.625, -0.08985), (0.06423, -2.625, -0.09644), (0.1026, 2.625, -0.05809), (-0.05806, 2.625, 0.1025), (0.05808, 2.625, -0.1026), (-0.1026, 2.625, 0.05805), (-0.09641, 2.625, 0.0642), (-0.06691, 2.625, 0.09369), (-0.07512, 2.625, 0.08548), (-0.08274, 2.625, 0.07786), (-0.08982, 2.625, 0.07079), (0.06423, 2.625, -0.09644), (0.09373, 2.625, -0.06695), (0.08552, 2.625, -0.07516), (0.0779, 2.625, -0.08278), (0.07082, 2.625, -0.08985)], [], [(8, 1, 3, 13), (0, 4, 9, 2), (4, 5, 10, 9), (5, 6, 11, 10), (6, 7, 12, 11), (7, 8, 13, 12), (18, 23, 16, 17), (15, 14, 24, 19), (19, 24, 25, 20), (20, 25, 26, 21), (21, 26, 27, 22), (22, 27, 23, 18), (4, 0, 15, 19), (10, 11, 26, 25), (5, 4, 19, 20), (11, 12, 27, 26), (6, 5, 20, 21), (12, 13, 23, 27), (7, 6, 21, 22), (8, 7, 22, 18), (0, 2, 14, 15), (13, 3, 16, 23), (3, 1, 17, 16), (2, 9, 24, 14), (1, 8, 18, 17), (9, 10, 25, 24)])
me_cube_003.use_remesh_preserve_volume = False
me_cube_003.use_remesh_preserve_attributes = False
me_cube_003.use_mirror_vertex_groups = False
me_cube_003.update()
me_cube_002 = bpy.data.meshes.new('Cube.002')
me_cube_002.from_pydata([(-1.0, -1.0, -1.0), (-1.0, -1.0, 5.402), (-1.0, 1.0, -1.0), (-1.0, 1.0, 5.402), (1.0, -1.0, -1.0), (1.0, -1.0, 5.402), (1.0, 1.0, -1.0), (1.0, 1.0, 5.402), (-1.0, 7.241, 2.758), (-1.0, 0.839, 2.758), (-1.0, 7.241, 4.011), (-1.0, 0.839, 4.011), (1.0, 7.241, 2.758), (1.0, 0.839, 2.758), (1.0, 7.241, 4.011), (1.0, 0.839, 4.011), (0.3585, 3.281, 2.758), (17.3, 3.281, 2.758), (0.3585, 3.281, 4.011), (17.3, 3.281, 4.011), (0.3585, 5.281, 2.758), (17.3, 5.281, 2.758), (0.3585, 5.281, 4.011), (17.3, 5.281, 4.011), (0.3723, -1.0, 6.347), (15.22, -1.0, 6.347), (0.3723, 1.0, 6.347), (15.22, 1.0, 6.347), (0.3723, -1.0, 4.347), (15.22, -1.0, 4.347), (0.3723, 1.0, 4.347), (15.22, 1.0, 4.347), (0.3723, -5.0, 6.347), (15.22, -5.0, 6.347), (0.3723, -3.0, 6.347), (15.22, -3.0, 6.347), (0.3723, -5.0, 4.347), (15.22, -5.0, 4.347), (0.3723, -3.0, 4.347), (15.22, -3.0, 4.347), (0.3723, -9.0, 6.347), (15.22, -9.0, 6.347), (0.3723, -7.0, 6.347), (15.22, -7.0, 6.347), (0.3723, -9.0, 4.347), (15.22, -9.0, 4.347), (0.3723, -7.0, 4.347), (15.22, -7.0, 4.347), (-1.152, -8.0, -1.0), (14.85, -8.0, -1.0), (-1.152, 8.0, -1.0), (14.85, 8.0, -1.0), (-1.152, -8.0, 6.421), (14.85, -8.0, 6.421), (-1.152, 8.0, 6.421), (14.85, 8.0, 6.421), (-1.152, -2.417, -1.0), (14.85, -2.417, -1.0), (-1.152, -2.417, 6.421), (14.85, -2.417, 6.421), (-1.152, -7.623, -1.0), (-1.152, -7.623, 6.421), (14.85, -7.623, 6.421), (14.85, -7.623, -1.0), (-1.152, 8.0, 3.626), (14.85, 8.0, 3.626), (14.85, -8.0, 3.626), (-1.152, -8.0, 3.626), (-1.152, -2.417, 3.626), (-1.152, -7.623, 3.626), (-1.152, 8.0, -0.1845), (14.85, -8.0, -0.1845), (14.85, 8.0, -0.1845), (-1.152, -8.0, -0.1845), (-1.152, -2.417, -0.1845), (-1.152, -7.623, -0.1845), (-1.37, -2.417, -0.1845), (-1.37, -2.417, 3.626), (-1.37, -7.623, -0.1845), (-1.37, -7.623, 3.626), (-1.152, -7.623, 0.4506), (-1.152, -7.623, 1.086), (-1.152, -7.623, 1.721), (-1.152, -7.623, 2.356), (-1.152, -7.623, 2.991), (-1.37, -7.623, 0.4506), (-1.37, -7.623, 1.086), (-1.37, -7.623, 1.721), (-1.37, -7.623, 2.356), (-1.37, -7.623, 2.991), (-1.334, -7.623, -0.1845), (-1.297, -7.623, -0.1845), (-1.261, -7.623, -0.1845), (-1.225, -7.623, -0.1845), (-1.188, -7.623, -0.1845), (-1.188, -7.623, 3.626), (-1.225, -7.623, 3.626), (-1.261, -7.623, 3.626), (-1.297, -7.623, 3.626), (-1.334, -7.623, 3.626), (-1.188, -7.623, 2.991), (-1.225, -7.623, 2.991), (-1.261, -7.623, 2.991), (-1.297, -7.623, 2.991), (-1.334, -7.623, 2.991), (-1.188, -7.623, 2.356), (-1.225, -7.623, 2.356), (-1.261, -7.623, 2.356), (-1.297, -7.623, 2.356), (-1.334, -7.623, 2.356), (-1.188, -7.623, 1.721), (-1.225, -7.623, 1.721), (-1.261, -7.623, 1.721), (-1.297, -7.623, 1.721), (-1.334, -7.623, 1.721), (-1.188, -7.623, 1.086), (-1.225, -7.623, 1.086), (-1.261, -7.623, 1.086), (-1.297, -7.623, 1.086), (-1.334, -7.623, 1.086), (-1.188, -7.623, 0.4506), (-1.225, -7.623, 0.4506), (-1.261, -7.623, 0.4506), (-1.297, -7.623, 0.4506), (-1.334, -7.623, 0.4506), (12.25, 1.0, 4.347), (9.28, 1.0, 4.347), (6.31, 1.0, 4.347), (3.341, 1.0, 4.347), (0.3723, -0.6, 4.347), (0.3723, -0.2, 4.347), (0.3723, 0.2, 4.347), (0.3723, 0.6, 4.347), (15.22, 0.6, 4.347), (15.22, 0.2, 4.347), (15.22, -0.2, 4.347), (15.22, -0.6, 4.347), (12.25, -1.0, 4.347), (9.28, -1.0, 4.347), (6.31, -1.0, 4.347), (3.341, -1.0, 4.347), (3.341, 0.6, 4.347), (3.341, 0.2, 4.347), (3.341, -0.2, 4.347), (3.341, -0.6, 4.347), (6.31, 0.6, 4.347), (6.31, 0.2, 4.347), (6.31, -0.2, 4.347), (6.31, -0.6, 4.347), (9.28, 0.6, 4.347), (9.28, 0.2, 4.347), (9.28, -0.2, 4.347), (9.28, -0.6, 4.347), (12.25, 0.6, 4.347), (12.25, 0.2, 4.347), (12.25, -0.2, 4.347), (12.25, -0.6, 4.347), (7.795, 0.0, 4.347), (7.795, 0.0, 4.347), (7.795, 0.0, 4.347), (7.795, 0.0, 4.347), (7.795, 0.0, 4.347), (7.795, 0.0, 4.347), (7.795, 0.0, 4.347), (7.795, 0.0, 4.347), (7.795, 0.0, 4.347), (7.795, 0.0, 4.347), (7.795, 0.0, 4.347), (7.795, 0.0, 4.347)], [], [(0, 1, 3, 2), (2, 3, 7, 6), (6, 7, 5, 4), (4, 5, 1, 0), (2, 6, 4, 0), (7, 3, 1, 5), (8, 9, 11, 10), (10, 11, 15, 14), (14, 15, 13, 12), (12, 13, 9, 8), (10, 14, 12, 8), (15, 11, 9, 13), (16, 17, 19, 18), (18, 19, 23, 22), (22, 23, 21, 20), (20, 21, 17, 16), (18, 22, 20, 16), (23, 19, 17, 21), (24, 25, 27, 26), (26, 27, 31, 125, 126, 127, 128, 30), (156, 136, 29, 137), (28, 140, 139, 138, 137, 29, 25, 24), (26, 30, 132, 131, 130, 129, 28, 24), (31, 27, 25, 29, 136, 135, 134, 133), (32, 33, 35, 34), (34, 35, 39, 38), (38, 39, 37, 36), (36, 37, 33, 32), (34, 38, 36, 32), (39, 35, 33, 37), (40, 41, 43, 42), (42, 43, 47, 46), (46, 47, 45, 44), (44, 45, 41, 40), (42, 46, 44, 40), (47, 43, 41, 45), (56, 57, 51, 50), (64, 65, 55, 54), (66, 67, 52, 53), (68, 64, 54, 58), (59, 58, 54, 55), (62, 61, 58, 59), (69, 68, 58, 61), (60, 63, 57, 56), (48, 49, 63, 60), (67, 69, 61, 52), (53, 52, 61, 62), (73, 75, 80, 81, 82, 83, 84, 69, 67), (74, 68, 77, 76), (74, 70, 64, 68), (71, 73, 67, 66), (70, 72, 65, 64), (50, 51, 72, 70), (49, 48, 73, 71), (56, 50, 70, 74), (60, 56, 74, 75), (48, 60, 75, 73), (78, 76, 77, 79, 89, 88, 87, 86, 85), (75, 74, 76, 78, 90, 91, 92, 93, 94), (68, 69, 95, 96, 97, 98, 99, 79, 77), (124, 90, 78, 85), (104, 109, 88, 89), (109, 114, 87, 88), (114, 119, 86, 87), (119, 124, 85, 86), (84, 83, 105, 100), (100, 105, 106, 101), (101, 106, 107, 102), (102, 107, 108, 103), (103, 108, 109, 104), (83, 82, 110, 105), (105, 110, 111, 106), (106, 111, 112, 107), (107, 112, 113, 108), (108, 113, 114, 109), (82, 81, 115, 110), (110, 115, 116, 111), (111, 116, 117, 112), (112, 117, 118, 113), (113, 118, 119, 114), (81, 80, 120, 115), (115, 120, 121, 116), (116, 121, 122, 117), (117, 122, 123, 118), (118, 123, 124, 119), (80, 75, 94, 120), (120, 94, 93, 121), (121, 93, 92, 122), (122, 92, 91, 123), (123, 91, 90, 124), (129, 144, 140, 28), (144, 148, 139, 140), (148, 152, 138, 139), (152, 156, 137, 138), (30, 128, 141, 132), (132, 141, 142, 131), (130, 143, 144, 129), (128, 127, 145, 141), (141, 145, 146, 142), (143, 147, 148, 144), (127, 126, 149, 145), (145, 149, 150, 146), (147, 151, 152, 148), (126, 125, 153, 149), (149, 153, 154, 150), (151, 155, 156, 152), (125, 31, 133, 153), (153, 133, 134, 154), (155, 135, 136, 156), (151, 147, 164, 166), (154, 134, 159, 167), (155, 151, 166, 168), (135, 155, 168, 160), (131, 142, 161, 158), (130, 131, 158, 157), (142, 146, 163, 161), (134, 135, 160, 159), (143, 130, 157, 162), (146, 150, 165, 163), (147, 143, 162, 164), (150, 154, 167, 165)])
me_cube_002.polygons.foreach_set('material_index', [0, 0, 0, 0, 0, 0, 0, 0, 0, 0, 0, 0, 0, 0, 0, 0, 0, 0, 0, 0, 0, 0, 0, 0, 0, 0, 0, 0, 0, 0, 0, 0, 0, 0, 0, 0, 0, 0, 0, 0, 0, 0, 0, 0, 0, 0, 0, 0, 0, 0, 0, 0, 0, 0, 0, 0, 0, 1, 0, 0, 0, 0, 0, 0, 0, 0, 0, 0, 0, 0, 0, 0, 0, 0, 0, 0, 0, 0, 0, 0, 0, 0, 0, 0, 0, 0, 0, 0, 0, 0, 0, 0, 0, 0, 0, 0, 0, 0, 0, 0, 0, 0, 0, 0, 0, 0, 0, 0, 0, 0, 0, 0, 0, 0, 0, 0, 0, 0, 0, 0, 0])
_uv = me_cube_002.uv_layers.new(name='UVMap')
_uv.uv.foreach_set('vector', [0.0, 0.0, 0.0, 0.0, 0.0, 0.0, 0.0, 0.0, 0.0, 0.0, 0.0, 0.0, 0.0, 0.0, 0.0, 0.0, 0.0, 0.0, 0.0, 0.0, 0.0, 0.0, 0.0, 0.0, 0.0, 0.0, 0.0, 0.0, 0.0, 0.0, 0.0, 0.0, 0.0, 0.0, 0.0, 0.0, 0.0, 0.0, 0.0, 0.0, 0.0, 0.0, 0.0, 0.0, 0.0, 0.0, 0.0, 0.0, 0.0, 0.0, 0.0, 0.0, 0.0, 0.0, 0.0, 0.0, 0.0, 0.0, 0.0, 0.0, 0.0, 0.0, 0.0, 0.0, 0.0, 0.0, 0.0, 0.0, 0.0, 0.0, 0.0, 0.0, 0.0, 0.0, 0.0, 0.0, 0.0, 0.0, 0.0, 0.0, 0.0, 0.0, 0.0, 0.0, 0.0, 0.0, 0.0, 0.0, 0.0, 0.0, 0.0, 0.0, 0.0, 0.0, 0.0, 0.0, 0.0, 0.0, 0.0, 0.0, 0.0, 0.0, 0.0, 0.0, 0.0, 0.0, 0.0, 0.0, 0.0, 0.0, 0.0, 0.0, 0.0, 0.0, 0.0, 0.0, 0.0, 0.0, 0.0, 0.0, 0.0, 0.0, 0.0, 0.0, 0.0, 0.0, 0.0, 0.0, 0.0, 0.0, 0.0, 0.0, 0.0, 0.0, 0.0, 0.0, 0.0, 0.0, 0.0, 0.0, 0.0, 0.0, 0.0, 0.0, 0.0, 0.0, 0.0, 0.0, 0.0, 0.0, 0.0, 0.0, 0.0, 0.0, 0.0, 0.0, 0.0, 0.0, 0.0, 0.0, 0.0, 0.0, 0.0, 0.0, 0.0, 0.0, 0.0, 0.0, 0.0, 0.0, 0.0, 0.0, 0.0, 0.0, 0.0, 0.0, 0.0, 0.0, 0.0, 0.0, 0.0, 0.0, 0.0, 0.0, 0.0, 0.0, 0.0, 0.0, 0.0, 0.0, 0.0, 0.0, 0.0, 0.0, 0.0, 0.0, 0.0, 0.0, 0.0, 0.0, 0.0, 0.0, 0.0, 0.0, 0.0, 0.0, 0.0, 0.0, 0.0, 0.0, 0.0, 0.0, 0.0, 0.0, 0.0, 0.0, 0.0, 0.0, 0.0, 0.0, 0.0, 0.0, 0.0, 0.0, 0.0, 0.0, 0.0, 0.0, 0.0, 0.0, 0.0, 0.0, 0.0, 0.0, 0.0, 0.0, 0.0, 0.0, 0.0, 0.0, 0.0, 0.0, 0.0, 0.0, 0.0, 0.0, 0.0, 0.0, 0.0, 0.0, 0.0, 0.0, 0.0, 0.0, 0.0, 0.0, 0.0, 0.0, 0.0, 0.0, 0.0, 0.0, 0.0, 0.0, 0.0, 0.0, 0.0, 0.0, 0.0, 0.0, 0.0, 0.0, 0.0, 0.0, 0.0, 0.0, 0.0, 0.0, 0.0, 0.0, 0.0, 0.0, 0.0, 0.0, 0.0, 0.0, 0.0, 0.0, 0.0, 0.0, 0.0, 0.0, 0.0, 0.0, 0.0, 0.0, 0.0, 0.0, 0.0, 0.0, 0.0, 0.0, 0.0, 0.0, 0.0, 0.0, 0.0, 0.0, 0.0, 0.0, 0.0, 0.0, 0.0, 0.0, 0.0, 0.0, 0.0, 0.0, 0.0, 0.0, 0.0, 0.0, 0.0, 0.0, 0.0, 0.0, 0.0, 0.0, 0.0, 0.0, 0.0, 0.0, 0.0, 0.0, 0.0, 0.0, 0.0, 0.0, 0.0, 0.0, 0.0, 0.0, 0.0, 0.0, 0.0, 0.0, 0.0, 0.0, 0.0, 0.0, 0.0, 0.0, 0.0, 0.0, 0.0, 0.0, 0.0, 0.0, 0.0, 0.0, 0.0, 0.0, 0.0, 0.0, 0.0, 0.0, 0.0, 0.0, 0.0, 0.0, 0.0, 0.0, 0.0, 0.0, 0.0, 0.0, 0.0, 0.0, 0.0, 0.0, 0.0, 0.0, 0.0, 0.0, 0.0, 0.0, 0.0, 0.0, 0.0, 0.0, 0.0, 0.0, 0.0, 0.0, 0.0, 0.0, 0.0, 0.0, 0.0, 0.0, 0.0, 0.0, 0.0, 0.0, 0.0, 0.0, 0.0, 0.0, 0.0, 0.0, 0.0, 0.0, 0.0, 0.0, 0.0, 0.0, 0.0, 0.0, 0.0, 0.0, 0.0, 0.0, 0.0, 0.0, 0.0, 0.0, 0.0, 0.0, 0.0, 0.0, 0.0, 0.0, 0.0, 0.0, 0.0, 0.0, 0.0, 0.0, 0.0, 0.0, 0.0, 0.0, 0.0, 0.0, 0.0, 0.0, 0.0, 0.0, 0.0, 0.0, 0.0, 0.0, 0.0, 0.0, 0.0, 0.0, 0.0, 0.0, 0.0, 0.0, 0.0, 0.0, 0.0, 0.0, 0.0, 0.0, 0.0, 0.0, 0.0, 0.0, 0.0, 0.0, 0.0, 0.0, 0.0, 0.0, 0.0, 0.0, 0.0, 0.0, 0.0, 0.0, 0.0, 0.0, 0.0, 0.0, 0.0, 0.0, 0.0, 0.0, 0.0, 0.0, 0.0, 0.0, 0.0, 0.0, 0.0, 0.0, 0.00745, 8.819e-05, 0.7758, 8.807e-05, 0.7758, 0.9999, 0.007449, 0.9999, 8.807e-05, 0.5001, 0.004993, 0.4998, 0.004997, 0.5, 0.004995, 0.5, 0.004995, 0.5, 0.0, 0.0, 0.0, 0.0, 0.0, 0.0, 0.0, 0.0, 0.0, 0.0, 0.0, 0.0, 0.0, 0.0, 0.0, 0.0, 0.0, 0.0, 0.0, 0.0, 0.0, 0.0, 0.0, 0.0, 0.0, 0.0, 0.0, 0.0, 0.0, 0.0, 0.0, 0.0, 0.0, 0.0, 0.0, 0.0, 0.0, 0.0, 0.0, 0.0, 0.0, 0.0, 0.0, 0.0, 0.0, 0.0, 0.0, 0.0, 0.0, 0.0, 0.0, 0.0, 0.0, 0.0, 0.0, 0.0, 0.0, 0.0, 0.0, 0.0, 0.0, 0.0, 0.0, 0.0, 0.0, 0.0, 0.0, 0.0, 0.0, 0.0, 0.0, 0.0, 0.0, 0.0, 0.0, 0.0, 0.0, 0.0, 0.0, 0.0, 0.0, 0.0, 0.0, 0.0, 0.0, 0.0, 0.0, 0.0, 0.0, 0.0, 0.0, 0.0, 0.0, 0.0, 0.0, 0.0, 0.0, 0.0, 0.0, 0.0, 0.0, 0.0, 0.0, 0.0, 0.0, 0.0, 0.0, 0.0, 0.0, 0.0, 0.0, 0.0, 0.0, 0.0, 0.0, 0.0, 0.0, 0.0, 0.0, 0.0, 0.0, 0.0, 0.0, 0.0, 0.0, 0.0, 0.0, 0.0, 0.0, 0.0, 0.0, 0.0, 0.0, 0.0, 0.0, 0.0, 0.0, 0.0, 0.0, 0.0, 0.0, 0.0, 0.0, 0.0, 0.0, 0.0, 0.0, 0.0, 0.0, 0.0, 0.0, 0.0, 0.0, 0.0, 0.0, 0.0, 0.0, 0.0, 0.0, 0.0, 0.0, 0.0, 0.0, 0.0, 0.0, 0.0, 0.0, 0.0, 0.0, 0.0, 0.0, 0.0, 0.0, 0.0, 0.0, 0.0, 0.0, 0.0, 0.0, 0.0, 0.0, 0.0, 0.0, 0.0, 0.0, 0.0, 0.0, 0.0, 0.0, 0.0, 0.0, 0.0, 0.0, 0.0, 0.0, 0.0, 0.0, 0.0, 0.0, 0.0, 0.0, 0.0, 0.0, 0.0, 0.0, 0.0, 0.0, 0.0, 0.0, 0.0, 0.0, 0.0, 0.0, 0.0, 0.0, 0.0, 0.0, 0.0, 0.0, 0.0, 0.0, 0.0, 0.0, 0.0, 0.0, 0.0, 0.0, 0.0, 0.0, 0.0, 0.0, 0.0, 0.0, 0.0, 0.0, 0.0, 0.0, 0.0, 0.0, 0.0, 0.0, 0.0, 0.0, 0.0, 0.0, 0.0, 0.0, 0.0, 0.0, 0.0, 0.0, 0.0, 0.0, 0.0, 0.0, 0.0, 0.0, 0.0, 0.0, 0.0, 0.0, 0.0, 0.0, 0.0, 0.0, 0.0, 0.0, 0.0, 0.0, 0.0, 0.0, 0.0, 0.0, 0.0, 0.0, 0.0, 0.0, 0.0, 0.0, 0.0, 0.0, 0.0, 0.0, 0.0, 0.0, 0.0, 0.0, 0.0, 0.0, 0.0, 0.0, 0.0, 0.0, 0.0, 0.0, 0.0, 0.0, 0.0, 0.0, 0.0, 0.0, 0.0, 0.0, 0.0, 0.0, 0.0, 0.0, 0.0, 0.0, 0.0, 0.0, 0.0, 0.0, 0.0, 0.0, 0.0, 0.0, 0.0, 0.0, 0.0, 0.0, 0.0, 0.0, 0.0, 0.0, 0.0, 0.0, 0.0, 0.0, 0.0, 0.0, 0.0, 0.0, 0.0, 0.0, 0.0, 0.0, 0.0, 0.0, 0.0, 0.0, 0.0, 0.0, 0.0, 0.0, 0.0, 0.0, 0.0, 0.0, 0.0, 0.0, 0.0, 0.0, 0.0, 0.0, 0.0, 0.0, 0.0, 0.0, 0.0, 0.0, 0.0, 0.0, 0.0, 0.0, 0.0, 0.0, 0.0, 0.0, 0.0, 0.0, 0.0, 0.0, 0.0, 0.0, 0.0, 0.0, 0.0, 0.0, 0.0, 0.0, 0.0, 0.0, 0.0, 0.0, 0.0, 0.0, 0.0, 0.0, 0.0, 0.0, 0.0, 0.0, 0.0, 0.0, 0.0, 0.0, 0.0, 0.0, 0.0, 0.0, 0.0, 0.0, 0.0, 0.0, 0.0, 0.0, 0.0, 0.0, 0.0, 0.0, 0.0, 0.0, 0.0, 0.0, 0.0, 0.0, 0.0, 0.0, 0.0, 0.0, 0.0, 0.0, 0.0, 0.0, 0.0, 0.0, 0.0, 0.0, 0.0, 0.0, 0.0, 0.0, 0.0, 0.0, 0.0, 0.0, 0.0, 0.0, 0.0, 0.0, 0.0, 0.0, 0.0, 0.0, 0.0, 0.0, 0.0, 0.0, 0.0, 0.0, 0.0, 0.0, 0.0, 0.0, 0.0, 0.0, 0.0, 0.0, 0.0, 0.0, 0.0, 0.0, 0.0, 0.0, 0.0, 0.0, 0.0, 0.0, 0.0, 0.0, 0.0, 0.0, 0.0, 0.0, 0.0, 0.0, 0.0, 0.0, 0.0, 0.0, 0.0, 0.0, 0.0, 0.0, 0.0, 0.0, 0.0, 0.0, 0.0, 0.0, 0.0, 0.0, 0.0, 0.0, 0.0, 0.0, 0.0, 0.0, 0.0, 0.0, 0.0, 0.0, 0.0, 0.0, 0.0, 0.0, 0.0, 0.0, 0.0, 0.0, 0.0, 0.0, 0.0, 0.0, 0.0, 0.0, 0.0, 0.0, 0.0, 0.0, 0.0, 0.0, 0.0])
me_cube_002.materials.append(mat_material_003)
me_cube_002.materials.append(mat_material_004)
me_cube_002.use_remesh_preserve_volume = False
me_cube_002.use_remesh_preserve_attributes = False
me_cube_002.use_mirror_vertex_groups = False
me_cube_002.update()
me_plane_004 = bpy.data.meshes.new('Plane.004')
me_plane_004.from_pydata([(-1.333, 1.5, 0.9), (-2.0, 1.5, 0.8), (-5.96e-08, 1.5, 0.8), (-0.6667, 1.5, 0.8), (-1.333, 1.5, 0.8), (-2.0, 1.0, 0.8), (-2.0, 0.5, 0.8), (-2.0, 0.0, 0.8), (-2.0, 0.0, 0.9), (-2.0, 0.5, 0.9), (-0.6667, 1.5, 0.9), (-2.0, 1.0, 0.9), (0.0, 1.5, 0.9), (-2.0, 1.5, 0.9), (-0.6667, 1.5, 0.8768), (-2.0, 0.5, 0.8768), (0.0, 1.5, 0.8768), (-1.333, 1.5, 0.8768), (-2.0, 1.5, 0.8768), (-2.0, 0.0, 0.8768), (-2.0, 1.0, 0.8768), (-2.0, 1.25, 0.9), (-2.0, 1.25, 0.8), (-1.333, 1.25, 0.8), (-0.6667, 1.25, 0.8), (-0.6667, 1.25, 0.9), (-4.967e-08, 1.25, 0.8), (-1.333, 1.25, 0.9), (0.0, 1.25, 0.9), (-2.0, 1.25, 0.8768), (-1.667, 1.5, 0.8), (-1.667, 0.0, 0.9), (-1.667, 0.5, 0.9), (-1.667, 1.0, 0.9), (-1.667, 0.0, 0.8), (-1.667, 0.5, 0.8), (-1.667, 1.0, 0.8), (-1.667, 1.5, 0.9), (-1.667, 1.5, 0.8768), (-1.667, 1.25, 0.9), (-1.667, 1.25, 0.8)], [], [(40, 23, 4, 30), (23, 24, 3, 4), (24, 26, 2, 3), (25, 28, 12, 10), (27, 25, 10, 0), (39, 27, 0, 37), (14, 16, 2, 3), (17, 14, 3, 4), (38, 17, 4, 30), (19, 15, 6, 7), (15, 20, 5, 6), (29, 18, 1, 22), (21, 13, 18, 29), (9, 11, 20, 15), (8, 9, 15, 19), (37, 0, 17, 38), (0, 10, 14, 17), (10, 12, 16, 14), (11, 21, 29, 20), (20, 29, 22, 5), (5, 36, 40, 22), (11, 33, 39, 21), (13, 37, 38, 18), (18, 38, 30, 1), (21, 39, 37, 13), (8, 31, 32, 9), (9, 32, 33, 11), (6, 35, 36, 5), (7, 34, 35, 6), (22, 40, 30, 1)])
me_plane_004.materials.append(mat_material_009)
me_plane_004.use_remesh_preserve_volume = False
me_plane_004.use_remesh_preserve_attributes = False
me_plane_004.use_mirror_vertex_groups = False
me_plane_004.update()
me_plane_002 = bpy.data.meshes.new('Plane.002')
me_plane_002.from_pydata([(2.0, 1.5, 0.8006), (2.0, -1.5, 0.8006), (2.0, 1.5, 0.0005507), (-2.0, 1.5, 0.0005507), (-2.0, -1.5, 0.0005507), (2.0, -1.5, 0.0005507), (-2.0, 1.5, 0.8006), (-2.0, -1.5, 0.8006)], [], [(7, 6, 0, 1), (4, 5, 2, 3), (1, 0, 2, 5), (0, 6, 3, 2), (7, 1, 5, 4), (6, 7, 4, 3)])
me_plane_002.use_remesh_preserve_volume = False
me_plane_002.use_remesh_preserve_attributes = False
me_plane_002.use_mirror_vertex_groups = False
me_plane_002.update()
me_plane_003 = bpy.data.meshes.new('Plane.003')
me_plane_003.from_pydata([(0.0, 1.0, 0.9), (0.0, 0.5, 0.9), (0.0, 0.0, 0.9), (-0.6667, 1.0, 0.9), (-0.6667, 0.5, 0.9), (-0.6667, 0.0, 0.9), (-1.333, 1.0, 0.9), (-1.333, 0.0, 0.8), (-1.333, 0.5, 0.8), (-1.333, 1.0, 0.8), (-1.333, 0.5, 0.9), (-1.333, 0.0, 0.9), (-0.6667, 0.0, 0.8), (-0.6667, 0.5, 0.8), (-0.6667, 1.0, 0.8), (-1.776e-15, 0.0, 0.8), (-1.987e-08, 0.5, 0.8), (-3.974e-08, 1.0, 0.8), (-1.333, 1.25, 0.8), (-0.6667, 1.25, 0.8), (-0.6667, 1.25, 0.9), (-4.967e-08, 1.25, 0.8), (-1.333, 1.25, 0.9), (0.0, 1.25, 0.9), (-1.667, 0.0, 0.9), (-1.667, 0.5, 0.9), (-1.667, 1.0, 0.9), (-1.667, 0.0, 0.8), (-1.667, 0.5, 0.8), (-1.667, 1.0, 0.8), (-1.667, 1.25, 0.9), (-1.667, 1.25, 0.8)], [], [(11, 5, 4, 10), (10, 4, 3, 6), (27, 7, 8, 28), (28, 8, 9, 29), (4, 1, 0, 3), (25, 10, 6, 26), (24, 11, 10, 25), (7, 12, 13, 8), (8, 13, 14, 9), (5, 2, 1, 4), (12, 15, 16, 13), (13, 16, 17, 14), (26, 6, 22, 30), (6, 3, 20, 22), (3, 0, 23, 20), (14, 17, 21, 19), (9, 14, 19, 18), (29, 9, 18, 31)])
me_plane_003.materials.append(mat_material_008)
me_plane_003.use_remesh_preserve_volume = False
me_plane_003.use_remesh_preserve_attributes = False
me_plane_003.use_mirror_vertex_groups = False
me_plane_003.update()

# ---- objects
ob_hemi = bpy.data.objects.new('Hemi', light_hemi)
ob_area_003 = bpy.data.objects.new('Area.003', light_area_004)
ob_area_002 = bpy.data.objects.new('Area.002', light_area_003)
ob_area_001 = bpy.data.objects.new('Area.001', light_area_002)
ob_cube_007 = bpy.data.objects.new('Cube.007', me_cube_011)
ob_cube_006 = bpy.data.objects.new('Cube.006', me_cube_010)
ob_cube_005 = bpy.data.objects.new('Cube.005', me_cube_009)
ob_cylinder_001 = bpy.data.objects.new('Cylinder.001', me_cylinder_003)
ob_area = bpy.data.objects.new('Area', light_area)
ob_plane_005 = bpy.data.objects.new('Plane.005', me_plane_007)
ob_plane_004 = bpy.data.objects.new('Plane.004', me_plane_006)
ob_cube_003 = bpy.data.objects.new('Cube.003', me_cube_008)
ob_cylinder = bpy.data.objects.new('Cylinder', me_cylinder_001)
ob_cube_002 = bpy.data.objects.new('Cube.002', me_cube_007)
ob_cube_004 = bpy.data.objects.new('Cube.004', me_cube_006)
ob_cube_001 = bpy.data.objects.new('Cube.001', me_cube_003)
ob_cube = bpy.data.objects.new('Cube', me_cube_002)
ob_camera = bpy.data.objects.new('Camera', cam_camera)
ob_plane = bpy.data.objects.new('Plane', me_plane_004)
ob_plane_001 = bpy.data.objects.new('Plane.001', me_plane_002)
ob_plane_002 = bpy.data.objects.new('Plane.002', me_plane_003)

# ---- transforms, parenting, visibility, modifiers, constraints
ob_hemi.location = (8.0, -6.732, 4.317)
ob_hemi.rotation_euler = (6.525e-08, 1.134, 9.631e-08)
ob_hemi.lineart.crease_threshold = 0.0
ob_area_003.location = (5.0, 6.5, 7.421)
ob_area_003.lineart.crease_threshold = 0.0
ob_area_002.location = (-5.0, 6.5, 7.421)
ob_area_002.lineart.crease_threshold = 0.0
ob_area_001.location = (0.0, 6.5, 7.421)
ob_area_001.lineart.crease_threshold = 0.0
ob_cube_007.location = (-7.055, 7.074, 1.0)
ob_cube_007.lineart.crease_threshold = 0.0
_m = ob_cube_007.modifiers.new('Array', 'ARRAY')
_m.count = 5
_m.constant_offset_displace = (0.0, 0.0, 0.0)
_m = ob_cube_007.modifiers.new('Array.001', 'ARRAY')
_m.count = 3
_m.constant_offset_displace = (0.0, 0.0, 0.0)
_m.relative_offset_displace = (0.0, 0.0, -1.5)
ob_cube_006.location = (-3.162, 7.195, 1.696)
ob_cube_006.lineart.crease_threshold = 0.0
_m = ob_cube_006.modifiers.new('Subsurf', 'SUBSURF')
_m.uv_smooth = 'PRESERVE_CORNERS'
_m.levels = 4
_m.render_levels = 4
_m.show_only_control_edges = False
ob_cube_005.location = (-7.055, 7.074, 1.0)
ob_cube_005.lineart.crease_threshold = 0.0
_m = ob_cube_005.modifiers.new('Array', 'ARRAY')
_m.count = 5
_m.constant_offset_displace = (0.0, 0.0, 0.0)
ob_cylinder_001.location = (-0.02648, -0.1498, 5.162)
ob_cylinder_001.scale = (0.04665, 0.04665, 0.04665)
ob_cylinder_001.lineart.crease_threshold = 0.0
ob_area.location = (-0.02649, -0.1498, 3.961)
ob_area.lineart.crease_threshold = 0.0
ob_plane_005.location = (-0.4187, 0.09281, 0.9143)
ob_plane_005.rotation_euler = (0.0, -0.0, 0.2762)
ob_plane_005.scale = (0.331, 0.331, 0.331)
ob_plane_005.lineart.crease_threshold = 0.0
_m = ob_plane_005.modifiers.new('LaplacianDeform', 'LAPLACIANDEFORM')
ob_plane_004.location = (-0.5888, 0.09281, 0.903)
ob_plane_004.scale = (0.331, 0.331, 0.331)
ob_plane_004.lineart.crease_threshold = 0.0
ob_cube_003.location = (-0.02649, -0.1498, 3.565)
ob_cube_003.scale = (1.0, 1.0, -1.0)
ob_cube_003.lineart.crease_threshold = 0.0
_m = ob_cube_003.modifiers.new('Solidify', 'SOLIDIFY')
_m.thickness = 0.082
_m.nonmanifold_thickness_mode = 'FIXED'
_m.nonmanifold_merge_threshold = 0.0003
ob_cylinder.location = (-0.02648, -0.1498, 5.162)
ob_cylinder.scale = (0.04665, 0.04665, 0.04665)
ob_cylinder.lineart.crease_threshold = 0.0
ob_cube_002.location = (-0.02649, -0.1498, 5.38)
ob_cube_002.scale = (0.3799, 0.3799, 0.3799)
ob_cube_002.lineart.crease_threshold = 0.0
_m = ob_cube_002.modifiers.new('Subsurf', 'SUBSURF')
_m.uv_smooth = 'PRESERVE_CORNERS'
_m.levels = 4
_m.render_levels = 4
_m.show_only_control_edges = False
ob_cube_004.location = (0.0, -7.012, 0.4388)
ob_cube_004.scale = (0.5906, 1.0, -0.1221)
ob_cube_004.lineart.crease_threshold = 0.0
_m = ob_cube_004.modifiers.new('Array', 'ARRAY')
_m.count = 5
_m.constant_offset_displace = (0.0, 0.0, 0.0)
_m.relative_offset_displace = (1.0, 0.0, -2.0)
ob_cube_001.location = (-8.232, -4.998, 4.552)
ob_cube_001.lineart.crease_threshold = 0.0
_m = ob_cube_001.modifiers.new('Array', 'ARRAY')
_m.count = 18
_m.constant_offset_displace = (0.0, 0.0, 0.0)
_m.relative_offset_displace = (0.0, 0.0, -1.0)
ob_cube.location = (-6.848, 0.0, 1.0)
ob_cube.lineart.crease_threshold = 0.0
ob_camera.location = (9.378, -3.676, 2.864)
ob_camera.rotation_euler = (1.456, -5.947e-07, 1.312)
ob_camera.scale = (1.0, 1.0, 1.0)
ob_camera.lineart.crease_threshold = 0.0
ob_plane.location = (-0.1826, 4.849e-08, 0.0)
ob_plane.rotation_euler = (0.0, -0.0, 0.4189)
ob_plane.lineart.crease_threshold = 0.0
_m = ob_plane.modifiers.new('Mirror', 'MIRROR')
_m.use_axis = (True, True, False)
_m.use_clip = True
_m.use_mirror_vertex_groups = False
_m = ob_plane.modifiers.new('Subsurf', 'SUBSURF')
_m.uv_smooth = 'PRESERVE_CORNERS'
_m.levels = 4
_m.render_levels = 4
_m.show_only_control_edges = False
ob_plane_001.location = (-0.1826, 4.849e-08, 0.0)
ob_plane_001.rotation_euler = (0.0, -0.0, 0.4189)
ob_plane_001.lineart.crease_threshold = 0.0
_m = ob_plane_001.modifiers.new('Wireframe', 'WIREFRAME')
_m = ob_plane_001.modifiers.new('Subsurf.001', 'SUBSURF')
_m.uv_smooth = 'PRESERVE_CORNERS'
_m.levels = 4
_m.render_levels = 4
_m.show_only_control_edges = False
ob_plane_002.location = (-0.1826, 4.849e-08, 0.0)
ob_plane_002.rotation_euler = (0.0, -0.0, 0.4189)
ob_plane_002.lineart.crease_threshold = 0.0
_m = ob_plane_002.modifiers.new('Mirror', 'MIRROR')
_m.use_axis = (True, True, False)
_m.use_clip = True
_m.use_mirror_vertex_groups = False
_m = ob_plane_002.modifiers.new('Subsurf', 'SUBSURF')
_m.uv_smooth = 'PRESERVE_CORNERS'
_m.levels = 4
_m.render_levels = 4
_m.show_only_control_edges = False

# ---- collection membership
col_collection_1.objects.link(ob_hemi)
col_collection_1.objects.link(ob_area_003)
col_collection_1.objects.link(ob_area_002)
col_collection_1.objects.link(ob_area_001)
col_collection_1.objects.link(ob_cube_007)
col_collection_1.objects.link(ob_cube_006)
col_collection_1.objects.link(ob_cube_005)
col_collection_1.objects.link(ob_cylinder_001)
col_collection_1.objects.link(ob_area)
col_collection_1.objects.link(ob_plane_005)
col_collection_1.objects.link(ob_plane_004)
col_collection_1.objects.link(ob_cube_003)
col_collection_1.objects.link(ob_cylinder)
col_collection_1.objects.link(ob_cube_002)
col_collection_1.objects.link(ob_cube_004)
col_collection_1.objects.link(ob_cube_001)
col_collection_1.objects.link(ob_cube)
col_collection_1.objects.link(ob_camera)
col_collection_1.objects.link(ob_plane)
col_collection_1.objects.link(ob_plane_001)
col_collection_1.objects.link(ob_plane_002)

# ---- scene / render settings (as saved in the file)
scene.camera = ob_camera
scene.frame_start = 1; scene.frame_end = 250; scene.frame_set(105)
scene.render.engine = 'CYCLES'
scene.render.resolution_percentage = 25
scene.render.dither_intensity = 0.0
scene.render.use_border = True
scene.render.border_max_x = 0.9998
scene.cycles.use_denoising = False
scene.cycles.samples = 200
scene.cycles.sampling_pattern = 'TABULATED_SOBOL'
scene.cycles.use_adaptive_sampling = False
scene.cycles.use_light_tree = False
scene.cycles.blur_glossy = 0.0
scene.cycles.sample_clamp_indirect = 0.0
scene.view_settings.view_transform = 'Standard'
bpy.context.view_layer.update()
